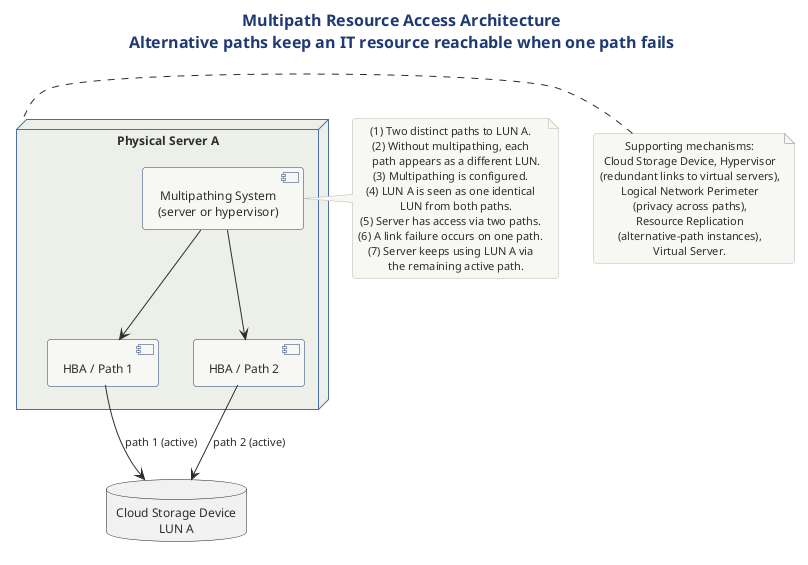

The diagram above was rendered by PlantUML. Its source (embedded in the PNG):
@startuml multipath_resource_access
!include ../../../../../../tooling/styles/plantuml/structural/deployment-diagram-style.iuml

title Multipath Resource Access Architecture\nAlternative paths keep an IT resource reachable when one path fails

node "Physical Server A" as ps {
  component "Multipathing System\n(server or hypervisor)" as mp
  component "HBA / Path 1" as p1
  component "HBA / Path 2" as p2
}

database "Cloud Storage Device\nLUN A" as lun

mp -down-> p1
mp -down-> p2

p1 -down-> lun : path 1 (active)
p2 -down-> lun : path 2 (active)

note right of mp
  (1) Two distinct paths to LUN A.
  (2) Without multipathing, each
      path appears as a different LUN.
  (3) Multipathing is configured.
  (4) LUN A is seen as one identical
      LUN from both paths.
  (5) Server has access via two paths.
  (6) A link failure occurs on one path.
  (7) Server keeps using LUN A via
      the remaining active path.
end note

note left of ps
  Supporting mechanisms:
  Cloud Storage Device, Hypervisor
  (redundant links to virtual servers),
  Logical Network Perimeter
  (privacy across paths),
  Resource Replication
  (alternative-path instances),
  Virtual Server.
end note

@enduml